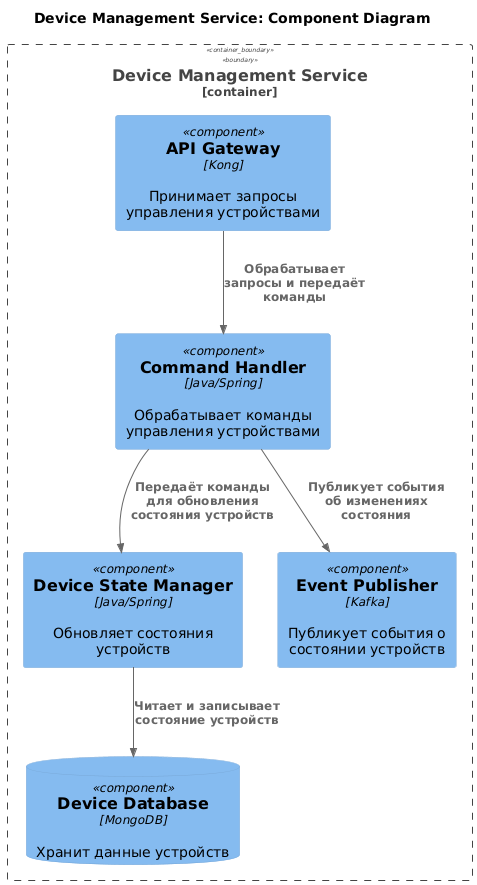

The diagram above was rendered by PlantUML. Its source (embedded in the PNG):
@startuml
!include https://raw.githubusercontent.com/plantuml-stdlib/C4-PlantUML/master/C4_Component.puml

title "Device Management Service: Component Diagram"

Container_Boundary(DeviceManagementService, "Device Management Service") {
    Component(apiComponent, "API Gateway", "Kong", "Принимает запросы управления устройствами")
    Component(commandHandler, "Command Handler", "Java/Spring", "Обрабатывает команды управления устройствами")
    Component(stateManager, "Device State Manager", "Java/Spring", "Обновляет состояния устройств")
    Component(eventPublisher, "Event Publisher", "Kafka", "Публикует события о состоянии устройств")
    ComponentDb(deviceDb, "Device Database", "MongoDB", "Хранит данные устройств")
}

Rel(apiComponent, commandHandler, "Обрабатывает запросы и передаёт команды")
Rel(commandHandler, stateManager, "Передаёт команды для обновления состояния устройств")
Rel(commandHandler, eventPublisher, "Публикует события об изменениях состояния")
Rel(stateManager, deviceDb, "Читает и записывает состояние устройств")
@enduml